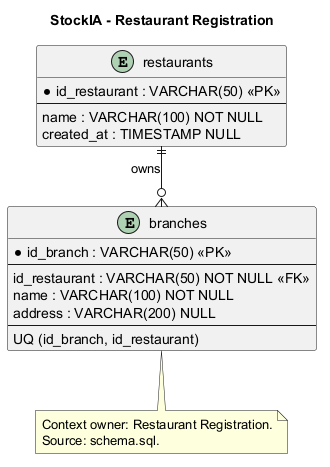

The diagram above was rendered by PlantUML. Its source (embedded in the PNG):
@startuml
title StockIA - Restaurant Registration

hide methods
skinparam linetype ortho
skinparam entity {
  BackgroundColor #FFF8E1
  BorderColor #8D6E63
}

entity "restaurants" as restaurants {
  * id_restaurant : VARCHAR(50) <<PK>>
  --
  name : VARCHAR(100) NOT NULL
  created_at : TIMESTAMP NULL
}

entity "branches" as branches {
  * id_branch : VARCHAR(50) <<PK>>
  --
  id_restaurant : VARCHAR(50) NOT NULL <<FK>>
  name : VARCHAR(100) NOT NULL
  address : VARCHAR(200) NULL
  --
  UQ (id_branch, id_restaurant)
}

restaurants ||--o{ branches : "owns"

note bottom
  Context owner: Restaurant Registration.
  Source: schema.sql.
end note
@enduml